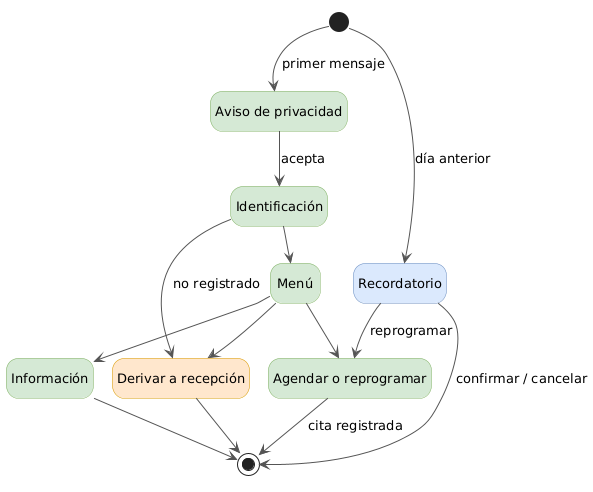

The diagram above was rendered by PlantUML. Its source (embedded in the PNG):
@startuml
!pragma layout smetana
skinparam shadowing false
skinparam backgroundColor white
skinparam defaultFontName Arial
skinparam defaultFontSize 13
skinparam ArrowColor #555555
skinparam state {
  RoundCorner 12
  BackgroundColor #D5E8D4
  BorderColor #82B366
  BackgroundColor<<derivar>> #FFE6CC
  BorderColor<<derivar>> #D79B00
  BackgroundColor<<recordatorio>> #DAE8FC
  BorderColor<<recordatorio>> #6C8EBF
}
hide empty description
hide stereotype

state "Aviso de privacidad" as Aviso
state "Identificación" as Identificacion
state "Menú" as Menu
state "Información" as Informacion
state "Agendar o reprogramar" as Cita
state "Recordatorio" as Recordatorio <<recordatorio>>
state "Derivar a recepción" as Derivar <<derivar>>

[*] --> Aviso : primer mensaje
[*] --> Recordatorio : día anterior
Aviso --> Identificacion : acepta
Identificacion --> Menu
Menu --> Informacion
Menu --> Cita
Menu --> Derivar
Cita --> [*] : cita registrada
Informacion --> [*]
Derivar --> [*]
Recordatorio --> Cita : reprogramar
Recordatorio --> [*] : confirmar / cancelar
Identificacion --> Derivar : no registrado
@enduml